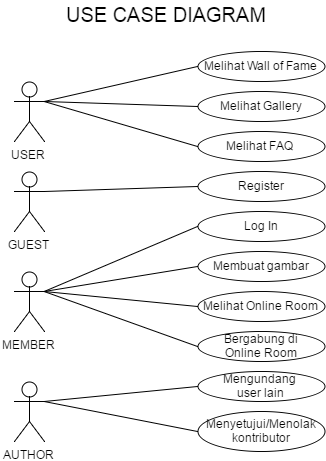

The diagram above was exported from draw.io. Its source (the exported page's mxGraphModel, read from the mxfile embedded in the PNG):
<mxGraphModel dx="1467" dy="780" grid="1" gridSize="10" guides="1" tooltips="1" connect="1" arrows="1" fold="1" page="1" pageScale="1" pageWidth="826" pageHeight="1169" background="#ffffff" math="0">
  <root>
    <mxCell id="0" />
    <mxCell id="1" parent="0" />
    <mxCell id="2" value="Melihat Wall of Fame" style="ellipse;whiteSpace=wrap;html=1;fontSize=12;" vertex="1" parent="1">
      <mxGeometry x="433" y="100" width="127" height="30" as="geometry" />
    </mxCell>
    <mxCell id="3" value="Melihat Gallery" style="ellipse;whiteSpace=wrap;html=1;fontSize=12;" vertex="1" parent="1">
      <mxGeometry x="433" y="140" width="127" height="30" as="geometry" />
    </mxCell>
    <mxCell id="4" value="Melihat FAQ" style="ellipse;whiteSpace=wrap;html=1;fontSize=12;" vertex="1" parent="1">
      <mxGeometry x="433" y="180" width="127" height="30" as="geometry" />
    </mxCell>
    <mxCell id="5" value="Register" style="ellipse;whiteSpace=wrap;html=1;fontSize=12;" vertex="1" parent="1">
      <mxGeometry x="433" y="220" width="127" height="30" as="geometry" />
    </mxCell>
    <mxCell id="6" value="Log In" style="ellipse;whiteSpace=wrap;html=1;fontSize=12;" vertex="1" parent="1">
      <mxGeometry x="433" y="260" width="127" height="30" as="geometry" />
    </mxCell>
    <mxCell id="7" value="Membuat gambar" style="ellipse;whiteSpace=wrap;html=1;fontSize=12;" vertex="1" parent="1">
      <mxGeometry x="433" y="300" width="127" height="30" as="geometry" />
    </mxCell>
    <mxCell id="8" value="Bergabung di&lt;div&gt;Online Room&lt;/div&gt;" style="ellipse;whiteSpace=wrap;html=1;fontSize=12;" vertex="1" parent="1">
      <mxGeometry x="433" y="380" width="127" height="30" as="geometry" />
    </mxCell>
    <mxCell id="9" value="Melihat&amp;nbsp;&lt;span style=&quot;line-height: 1.2&quot;&gt;Online Room&lt;/span&gt;" style="ellipse;whiteSpace=wrap;html=1;fontSize=12;" vertex="1" parent="1">
      <mxGeometry x="433" y="340" width="127" height="30" as="geometry" />
    </mxCell>
    <mxCell id="10" value="Mengundang&amp;nbsp;&lt;div&gt;user lain&lt;/div&gt;" style="ellipse;whiteSpace=wrap;html=1;fontSize=12;" vertex="1" parent="1">
      <mxGeometry x="433" y="420" width="127" height="30" as="geometry" />
    </mxCell>
    <mxCell id="11" value="Menyetujui/Menolak&lt;div&gt;kontributor&lt;/div&gt;" style="ellipse;whiteSpace=wrap;html=1;fontSize=12;" vertex="1" parent="1">
      <mxGeometry x="433" y="460" width="127" height="40" as="geometry" />
    </mxCell>
    <mxCell id="12" style="edgeStyle=none;rounded=0;html=1;exitX=1;exitY=0.3333333333333333;exitPerimeter=0;entryX=0;entryY=0.5;endArrow=none;endFill=0;jettySize=auto;orthogonalLoop=1;fontSize=12;" edge="1" source="15" target="2" parent="1">
      <mxGeometry x="279.66666666666674" y="115" as="geometry" />
    </mxCell>
    <mxCell id="13" style="edgeStyle=none;rounded=0;html=1;exitX=1;exitY=0.3333333333333333;exitPerimeter=0;entryX=0;entryY=0.5;endArrow=none;endFill=0;jettySize=auto;orthogonalLoop=1;fontSize=12;" edge="1" source="15" target="3" parent="1">
      <mxGeometry x="279.66666666666674" y="150" as="geometry" />
    </mxCell>
    <mxCell id="14" style="edgeStyle=none;rounded=0;html=1;exitX=1;exitY=0.3333333333333333;exitPerimeter=0;entryX=0;entryY=0.5;endArrow=none;endFill=0;jettySize=auto;orthogonalLoop=1;fontSize=12;" edge="1" source="15" target="4" parent="1">
      <mxGeometry x="279.66666666666674" y="150" as="geometry" />
    </mxCell>
    <mxCell id="15" value="USER" style="shape=umlActor;verticalLabelPosition=bottom;labelBackgroundColor=#ffffff;verticalAlign=top;html=1;fontSize=12;" vertex="1" parent="1">
      <mxGeometry x="250" y="130" width="30" height="60" as="geometry" />
    </mxCell>
    <mxCell id="16" style="edgeStyle=none;rounded=0;html=1;exitX=1;exitY=0.3333333333333333;exitPerimeter=0;entryX=0;entryY=0.5;endArrow=none;endFill=0;jettySize=auto;orthogonalLoop=1;fontSize=12;" edge="1" source="17" target="5" parent="1">
      <mxGeometry x="279.66666666666674" y="235" as="geometry" />
    </mxCell>
    <mxCell id="17" value="GUEST" style="shape=umlActor;verticalLabelPosition=bottom;labelBackgroundColor=#ffffff;verticalAlign=top;html=1;fontSize=12;" vertex="1" parent="1">
      <mxGeometry x="250" y="220" width="30" height="60" as="geometry" />
    </mxCell>
    <mxCell id="18" style="edgeStyle=none;rounded=0;html=1;exitX=1;exitY=0.3333333333333333;exitPerimeter=0;entryX=0;entryY=0.5;endArrow=none;endFill=0;jettySize=auto;orthogonalLoop=1;fontSize=12;" edge="1" source="22" target="6" parent="1">
      <mxGeometry x="279.66666666666674" y="275" as="geometry" />
    </mxCell>
    <mxCell id="19" style="edgeStyle=none;rounded=0;html=1;exitX=1;exitY=0.3333333333333333;exitPerimeter=0;entryX=0;entryY=0.5;endArrow=none;endFill=0;jettySize=auto;orthogonalLoop=1;fontSize=12;" edge="1" source="22" target="7" parent="1">
      <mxGeometry x="279.66666666666674" y="315" as="geometry" />
    </mxCell>
    <mxCell id="20" style="edgeStyle=none;rounded=0;html=1;exitX=1;exitY=0.3333333333333333;exitPerimeter=0;entryX=0;entryY=0.5;endArrow=none;endFill=0;jettySize=auto;orthogonalLoop=1;fontSize=12;" edge="1" source="22" target="9" parent="1">
      <mxGeometry x="279.66666666666674" y="340" as="geometry" />
    </mxCell>
    <mxCell id="21" style="edgeStyle=none;rounded=0;html=1;exitX=1;exitY=0.3333333333333333;exitPerimeter=0;entryX=0;entryY=0.5;endArrow=none;endFill=0;jettySize=auto;orthogonalLoop=1;fontSize=12;" edge="1" source="22" target="8" parent="1">
      <mxGeometry x="279.66666666666674" y="340" as="geometry" />
    </mxCell>
    <mxCell id="22" value="MEMBER" style="shape=umlActor;verticalLabelPosition=bottom;labelBackgroundColor=#ffffff;verticalAlign=top;html=1;fontSize=12;" vertex="1" parent="1">
      <mxGeometry x="250" y="320" width="30" height="60" as="geometry" />
    </mxCell>
    <mxCell id="23" style="edgeStyle=none;rounded=0;html=1;exitX=1;exitY=0.3333333333333333;exitPerimeter=0;entryX=0;entryY=0.5;endArrow=none;endFill=0;jettySize=auto;orthogonalLoop=1;fontSize=12;" edge="1" source="25" target="10" parent="1">
      <mxGeometry x="279.66666666666674" y="435" as="geometry" />
    </mxCell>
    <mxCell id="24" style="edgeStyle=none;rounded=0;html=1;exitX=1;exitY=0.3333333333333333;exitPerimeter=0;entryX=0;entryY=0.5;endArrow=none;endFill=0;jettySize=auto;orthogonalLoop=1;fontSize=12;" edge="1" source="25" target="11" parent="1">
      <mxGeometry x="279.66666666666674" y="450" as="geometry" />
    </mxCell>
    <mxCell id="25" value="AUTHOR" style="shape=umlActor;verticalLabelPosition=bottom;labelBackgroundColor=#ffffff;verticalAlign=top;html=1;fontSize=12;" vertex="1" parent="1">
      <mxGeometry x="250" y="430" width="30" height="60" as="geometry" />
    </mxCell>
    <mxCell id="26" value="USE CASE DIAGRAM" style="text;html=1;resizable=0;points=[];autosize=1;align=left;verticalAlign=top;spacingTop=-4;fontSize=20;" vertex="1" parent="1">
      <mxGeometry x="300" y="51" width="140" height="20" as="geometry" />
    </mxCell>
  </root>
</mxGraphModel>